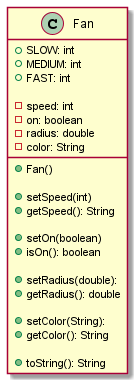

The diagram above was rendered by PlantUML. Its source (embedded in the PNG):
@startuml
class Fan {
   +SLOW: int
   +MEDIUM: int
   +FAST: int

   -speed: int
   -on: boolean
   -radius: double
   -color: String

   +Fan()

   +setSpeed(int)
   +getSpeed(): String

   +setOn(boolean)
   +isOn(): boolean

   +setRadius(double):
   +getRadius(): double

   +setColor(String):
   +getColor(): String

   +toString(): String
}
@enduml